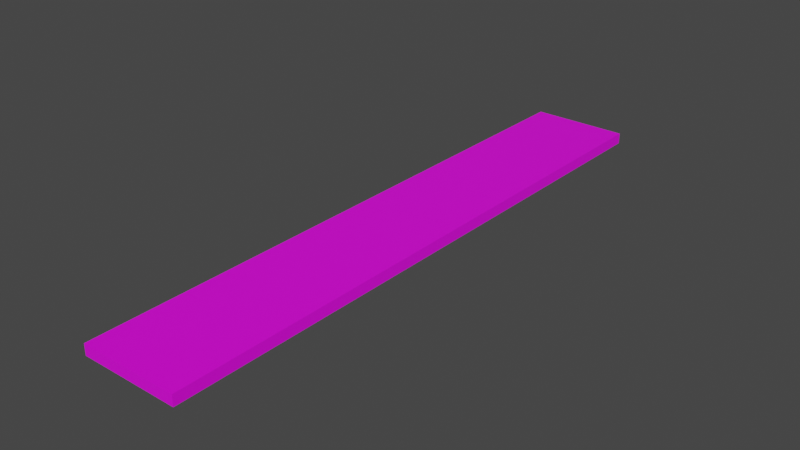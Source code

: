 # Source: woodbeam.blend  (saved by Blender 2.93.21; exported with 4.5.12 LTS)
import bpy
from mathutils import Matrix  # noqa: F401  (used for matrix-valued properties, if any)

bpy.ops.wm.read_factory_settings(use_empty=True)
scene = bpy.context.scene
scene.name = 'Scene'

# ---- collections
col_collection = bpy.data.collections.new('Collection'); scene.collection.children.link(col_collection)

# ---- images (referenced by path relative to the original .blend; pixels are not part of the script)
import os
ASSET_DIR = os.environ.get("B2B_ASSET_DIR", "")  # directory of the original .blend (textures are referenced by path, not embedded)
HERE = os.path.dirname(os.path.abspath(__file__))  # packed textures are extracted next to this script under _unpacked/

def load_image(name, relpath, width, height, colorspace="sRGB"):
    """Load a texture the original file referenced (path relative to the .blend, or extracted next to this script)."""
    p = next((c for c in (os.path.join(HERE, relpath), os.path.join(ASSET_DIR, relpath)) if relpath and os.path.exists(c)), "")
    if p:
        img = bpy.data.images.load(p, check_existing=True)
        img.name = name
    else:  # same state as the original file: an image datablock whose file is absent (Cycles renders it pink)
        img = bpy.data.images.new(name, width, height)
        img.source = "FILE"
        img.filepath = "//" + (relpath or name)
    img.colorspace_settings.name = colorspace
    return img
img_wood_jpg = load_image('wood.jpg', 'wood.jpg', 1024, 1024, 'sRGB')

# ---- materials (node trees are filled in below, after node groups)
mat_material_004 = bpy.data.materials.new('Material.004')
mat_material_004.use_transparent_shadow = False

# ---- material node trees
mat_material_004.use_nodes = True; mat_material_004.node_tree.nodes.clear()
_N = mat_material_004.node_tree.nodes; _L = mat_material_004.node_tree.links
n0 = _N.new('ShaderNodeBsdfPrincipled'); n0.name = 'Principled BSDF'; n0.location = (10, 300)
n0.distribution = 'GGX'
n0.subsurface_method = 'BURLEY'
n0.inputs[3].default_value = 1.45
n0.inputs[27].default_value = (0.0, 0.0, 0.0, 1.0)
n0.inputs[28].default_value = 1.0
n1 = _N.new('ShaderNodeOutputMaterial'); n1.name = 'Material Output'; n1.location = (300, 300)
n2 = _N.new('ShaderNodeTexImage'); n2.name = 'Image Texture'; n2.location = (-722, 254)
n2.image = img_wood_jpg
_L.new(n0.outputs[0], n1.inputs[0])
_L.new(n2.outputs[0], n0.inputs[0])
n1.is_active_output = True

# ---- world
world_world = bpy.data.worlds.new('World'); scene.world = world_world
world_world.use_nodes = True; world_world.node_tree.nodes.clear()
_N = world_world.node_tree.nodes; _L = world_world.node_tree.links
n0 = _N.new('ShaderNodeOutputWorld'); n0.name = 'World Output'; n0.location = (300, 300)
n1 = _N.new('ShaderNodeBackground'); n1.name = 'Background'; n1.location = (10, 300)
n1.inputs[0].default_value = (0.05088, 0.05088, 0.05088, 1.0)
_L.new(n1.outputs[0], n0.inputs[0])
n0.is_active_output = True
world_world.color = (0.05088, 0.05088, 0.05088)
world_world.use_sun_shadow = False
world_world.sun_shadow_jitter_overblur = 0.0

# ---- meshes
me_cube = bpy.data.meshes.new('Cube')
me_cube.from_pydata([(-0.05335, 0.3265, -0.005851), (-0.05335, 0.3265, 0.005851), (-0.05335, -0.3265, -0.005851), (-0.05335, -0.3265, 0.005851), (0.05335, 0.3265, -0.005851), (0.05335, 0.3265, 0.005851), (0.05335, -0.3265, -0.005851), (0.05335, -0.3265, 0.005851)], [], [(0, 1, 3, 2), (2, 3, 7, 6), (6, 7, 5, 4), (4, 5, 1, 0), (2, 6, 4, 0), (7, 3, 1, 5)])
_uv = me_cube.uv_layers.new(name='UVMap')
_uv.uv.foreach_set('vector', [0.6667, 0.0, 0.6667, 0.3333, 0.3333, 0.3333, 0.3333, 0.0, 0.3333, 0.0, 0.3333, 0.3333, 0.0, 0.3333, 0.0, 0.0, 0.6667, 0.3333, 0.6667, 0.6667, 0.3333, 0.6667, 0.3333, 0.3333, 0.3333, 0.3333, 0.3333, 0.6667, 0.0, 0.6667, 0.0, 0.3333, 1.0, 0.0, 1.0, 0.3333, 0.6667, 0.3333, 0.6667, 0.0, 0.3333, 0.6667, 0.3333, 1.0, 0.0, 1.0, 0.0, 0.6667])
me_cube.materials.append(mat_material_004)
me_cube.use_remesh_fix_poles = True
me_cube.use_remesh_preserve_attributes = False
me_cube.use_mirror_vertex_groups = False
me_cube.update()

# ---- objects
ob_woodbeam = bpy.data.objects.new('woodbeam', me_cube)

# ---- transforms, parenting, visibility, modifiers, constraints
ob_woodbeam.location = (0.0, 0.0, 0.0)
ob_woodbeam.lineart.crease_threshold = 0.0

# ---- collection membership
col_collection.objects.link(ob_woodbeam)

# ---- scene / render settings (as saved in the file)
scene.frame_start = 1; scene.frame_end = 250; scene.frame_set(1)
scene.render.engine = 'BLENDER_EEVEE_NEXT'
scene.cycles.use_denoising = False
scene.cycles.samples = 128
scene.cycles.sampling_pattern = 'TABULATED_SOBOL'
scene.cycles.use_adaptive_sampling = False
scene.cycles.use_light_tree = False
scene.view_settings.view_transform = 'Filmic'
bpy.context.view_layer.update()

# ---- added for rendering (the .blend has no active camera and no usable light): camera, sun
cam_auto = bpy.data.cameras.new('AutoCamera')
cam_auto.lens = 50.0
cam_auto.sensor_width = 36.0
cam_auto.clip_end = 1000.0
ob_auto_camera = bpy.data.objects.new('AutoCamera', cam_auto)
scene.collection.objects.link(ob_auto_camera)
ob_auto_camera.location = (0.612213, -0.734656, 0.489771)
ob_auto_camera.rotation_euler = (1.09748, -7.21219e-08, 0.694738)
scene.camera = ob_auto_camera
light_auto_sun = bpy.data.lights.new('AutoSun', 'SUN')
light_auto_sun.energy = 3.0
light_auto_sun.angle = 0.0523599
ob_auto_sun = bpy.data.objects.new('AutoSun', light_auto_sun)
scene.collection.objects.link(ob_auto_sun)
ob_auto_sun.rotation_euler = (0.872665, 0.174533, 0.523599)
bpy.context.view_layer.update()

